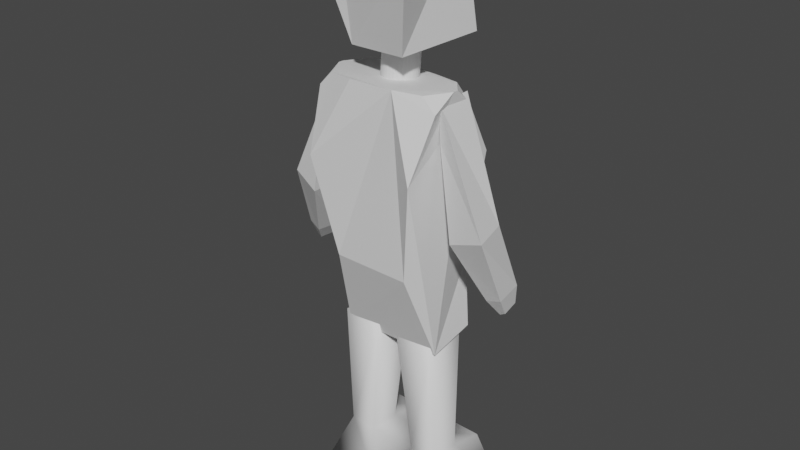 # Source: player.blend  (saved by Blender 3.4.6; exported with 4.5.12 LTS)
import bpy
from mathutils import Matrix  # noqa: F401  (used for matrix-valued properties, if any)

bpy.ops.wm.read_factory_settings(use_empty=True)
scene = bpy.context.scene
scene.name = 'Scene'

# ---- collections
col_collection = bpy.data.collections.new('Collection'); scene.collection.children.link(col_collection)

# ---- materials (node trees are filled in below, after node groups)
mat_material_005 = bpy.data.materials.new('Material.005')
mat_material_005.alpha_threshold = 0.0
mat_material_005.use_transparent_shadow = False
mat_material_005.roughness = 0.5
mat_material_005.line_color = (0.0, 0.0, 0.0, 1.0)
mat_material_006 = bpy.data.materials.new('Material.006')
mat_material_006.alpha_threshold = 0.0
mat_material_006.use_transparent_shadow = False
mat_material_006.roughness = 0.5
mat_material_006.line_color = (0.0, 0.0, 0.0, 1.0)

# ---- material node trees
mat_material_005.use_nodes = True; mat_material_005.node_tree.nodes.clear()
_N = mat_material_005.node_tree.nodes; _L = mat_material_005.node_tree.links
n0 = _N.new('ShaderNodeOutputMaterial'); n0.name = 'Material Output'; n0.location = (300, 300)
n1 = _N.new('ShaderNodeBsdfPrincipled'); n1.name = 'Principled BSDF'; n1.location = (10, 300)
n1.distribution = 'GGX'
n1.subsurface_method = 'RANDOM_WALK_SKIN'
n1.inputs[3].default_value = 1.45
n1.inputs[27].default_value = (0.0, 0.0, 0.0, 1.0)
n1.inputs[28].default_value = 1.0
_L.new(n1.outputs[0], n0.inputs[0])
n0.is_active_output = True
mat_material_006.use_nodes = True; mat_material_006.node_tree.nodes.clear()
_N = mat_material_006.node_tree.nodes; _L = mat_material_006.node_tree.links
n0 = _N.new('ShaderNodeOutputMaterial'); n0.name = 'Material Output'; n0.location = (300, 300)
n1 = _N.new('ShaderNodeBsdfPrincipled'); n1.name = 'Principled BSDF'; n1.location = (10, 300)
n1.distribution = 'GGX'
n1.subsurface_method = 'RANDOM_WALK_SKIN'
n1.inputs[3].default_value = 1.45
n1.inputs[27].default_value = (0.0, 0.0, 0.0, 1.0)
n1.inputs[28].default_value = 1.0
_L.new(n1.outputs[0], n0.inputs[0])
n0.is_active_output = True

# ---- world
world_world = bpy.data.worlds.new('World'); scene.world = world_world
world_world.use_nodes = True; world_world.node_tree.nodes.clear()
_N = world_world.node_tree.nodes; _L = world_world.node_tree.links
n0 = _N.new('ShaderNodeOutputWorld'); n0.name = 'World Output'; n0.location = (300, 300)
n1 = _N.new('ShaderNodeBackground'); n1.name = 'Background'; n1.location = (10, 300)
n1.inputs[0].default_value = (0.05088, 0.05088, 0.05088, 1.0)
_L.new(n1.outputs[0], n0.inputs[0])
n0.is_active_output = True
world_world.color = (0.05088, 0.05088, 0.05088)
world_world.use_sun_shadow = False
world_world.sun_shadow_jitter_overblur = 0.0

# ---- meshes
me_cube_003 = bpy.data.meshes.new('Cube.003')
me_cube_003.from_pydata([(-0.3803, -0.3726, -0.6955), (-0.5222, 0.4254, -0.5852), (-0.3877, 0.2666, 0.4001), (0.3033, -0.5042, -0.6386), (0.4084, 0.4041, -0.6011), (0.3079, 0.3109, 0.4369), (-0.266, -0.6569, 0.4512), (-0.4856, -0.119, 0.4102), (-0.4716, -0.6918, 0.2186), (0.2128, -0.6423, 0.4608), (0.4467, -0.6498, 0.243), (0.4461, -0.07455, 0.4358), (-0.04076, 0.05024, -1.115), (-0.04089, 0.1048, -0.5674), (-0.006046, 0.04623, -1.114), (-0.006183, 0.1008, -0.5666), (0.02721, 0.03559, -1.112), (0.02707, 0.09013, -0.5646), (0.05772, 0.01873, -1.109), (0.05758, 0.07327, -0.5617), (0.08432, -0.003695, -1.105), (0.08419, 0.05085, -0.5578), (0.106, -0.03083, -1.101), (0.1059, 0.02371, -0.5531), (0.1219, -0.06163, -1.095), (0.1218, -0.007091, -0.5479), (0.1314, -0.09491, -1.09), (0.1313, -0.04037, -0.5422), (0.1342, -0.1294, -1.084), (0.1341, -0.07486, -0.5364), (0.1302, -0.1638, -1.078), (0.13, -0.1092, -0.5306), (0.1194, -0.1967, -1.073), (0.1193, -0.1421, -0.5251), (0.1024, -0.2269, -1.068), (0.1022, -0.1724, -0.52), (0.07971, -0.2532, -1.063), (0.07958, -0.1987, -0.5157), (0.0523, -0.2747, -1.06), (0.05216, -0.2202, -0.5122), (0.02118, -0.2905, -1.057), (0.02105, -0.2359, -0.5096), (-0.01244, -0.2999, -1.056), (-0.01257, -0.2454, -0.5081), (-0.04727, -0.3027, -1.055), (-0.04741, -0.2481, -0.5078), (-0.08198, -0.2987, -1.056), (-0.08212, -0.2441, -0.5086), (-0.1152, -0.288, -1.058), (-0.1154, -0.2335, -0.5105), (-0.1457, -0.2712, -1.061), (-0.1459, -0.2166, -0.5135), (-0.1723, -0.2487, -1.065), (-0.1725, -0.1942, -0.5174), (-0.194, -0.2216, -1.07), (-0.1942, -0.1671, -0.522), (-0.2099, -0.1908, -1.075), (-0.2101, -0.1363, -0.5273), (-0.2195, -0.1575, -1.081), (-0.2196, -0.103, -0.5329), (-0.2223, -0.123, -1.086), (-0.2224, -0.06848, -0.5388), (-0.2182, -0.08866, -1.092), (-0.2183, -0.03412, -0.5446), (-0.2074, -0.05574, -1.098), (-0.2076, -0.0012, -0.5501), (-0.1904, -0.02553, -1.103), (-0.1905, 0.02901, -0.5551), (-0.1677, 0.0008136, -1.107), (-0.1679, 0.05535, -0.5595), (-0.1403, 0.02227, -1.111), (-0.1405, 0.07681, -0.563), (-0.1092, 0.03803, -1.113), (-0.1093, 0.09257, -0.5656), (-0.07559, 0.04747, -1.115), (-0.07573, 0.102, -0.567), (0.547, 0.22, -3.521), (0.5148, -0.2632, -3.652), (-0.5847, 0.2052, -3.527), (-0.5647, -0.2651, -3.657), (0.1747, 0.1435, -0.9905), (0.5852, 0.3698, -1.688), (0.1939, -0.5215, -0.9453), (0.4975, -0.6644, -1.74), (-0.2745, 0.198, -0.9939), (-0.6468, 0.3438, -1.795), (-0.6889, -0.6374, -1.75), (-0.2743, -0.5268, -0.9479), (0.6039, -0.1205, -0.9665), (0.5982, 0.06035, -1.12), (0.4577, 0.06265, -0.9745), (0.4677, -0.4318, -0.959), (0.6082, -0.4341, -1.104), (0.6045, -0.1757, -0.965), (-0.5695, 0.1109, -0.9807), (-0.7084, 0.1055, -1.127), (-0.7064, -0.1451, -0.9747), (-0.7058, -0.2004, -0.9732), (-0.7021, -0.4587, -1.112), (-0.5633, -0.4533, -0.9656), (-0.4338, -0.5574, -2.748), (0.3891, -0.5827, -2.744), (0.4617, 0.2697, -2.791), (-0.4819, 0.1669, -2.798), (-0.2888, 0.09658, -4.941), (-0.08741, 0.2864, -5.466), (-0.2981, -0.2194, -4.94), (-0.1085, -0.4246, -5.463), (-0.6048, 0.106, -4.94), (-0.7984, 0.3075, -5.463), (-0.6141, -0.21, -4.939), (-0.8195, -0.4035, -5.461), (-0.1395, 0.1368, -3.54), (-0.1526, -0.3043, -3.538), (-0.5806, 0.1499, -3.538), (-0.5937, -0.2913, -3.537), (-0.2245, 0.4046, -4.943), (-0.07986, 0.541, -5.467), (-0.6506, 0.4173, -4.941), (-0.7908, 0.5621, -5.464), (1.063, 0.00776, -3.098), (0.572, -0.3136, -1.401), (0.8987, 0.1603, -3.06), (0.5734, 0.07608, -1.381), (1.134, -0.01261, -3.053), (0.5737, -0.3297, -1.044), (1.123, 0.1632, -3.019), (0.5751, 0.06001, -1.025), (0.9882, -0.1128, -2.925), (0.8201, 0.1397, -2.872), (1.144, 0.1438, -2.813), (1.157, -0.1319, -2.861), (0.7599, -0.3935, -2.303), (0.8127, -0.04304, -2.283), (1.066, -0.07652, -2.133), (1.145, -0.4503, -2.153), (0.5074, 0.1076, -4.963), (0.7088, 0.2975, -5.488), (0.4981, -0.2083, -4.962), (0.6877, -0.4135, -5.485), (0.1915, 0.117, -4.962), (-0.002161, 0.3186, -5.485), (0.1821, -0.199, -4.961), (-0.02325, -0.3924, -5.482), (0.4962, 0.1464, -3.558), (0.4831, -0.2947, -3.557), (0.05506, 0.1595, -3.557), (0.04198, -0.2816, -3.555), (0.5717, 0.4157, -4.965), (0.7164, 0.5521, -5.489), (0.1456, 0.4283, -4.963), (0.005393, 0.5732, -5.486), (-1.259, 0.01234, -3.024), (-0.8505, -0.2393, -1.293), (-1.34, 0.1989, -2.922), (-0.7511, 0.1374, -1.315), (-1.182, -0.02621, -3.02), (-0.6671, -0.2678, -0.9888), (-1.133, 0.1454, -3.003), (-0.5676, 0.1088, -1.011), (-1.257, -0.09241, -2.826), (-1.311, 0.1914, -2.719), (-1.013, 0.1145, -2.836), (-1.089, -0.1544, -2.857), (-1.184, -0.3308, -2.151), (-1.051, -0.00465, -2.195), (-0.7721, -0.1041, -2.194), (-0.8019, -0.485, -2.216)], [], [(5, 2, 7, 6, 9, 11), (1, 2, 5, 4), (0, 8, 7, 2, 1), (1, 4, 3, 0), (4, 5, 11, 10, 3), (6, 7, 8), (9, 10, 11), (3, 10, 9, 6, 8, 0), (12, 13, 15, 14), (14, 15, 17, 16), (16, 17, 19, 18), (18, 19, 21, 20), (20, 21, 23, 22), (22, 23, 25, 24), (24, 25, 27, 26), (26, 27, 29, 28), (28, 29, 31, 30), (30, 31, 33, 32), (32, 33, 35, 34), (34, 35, 37, 36), (36, 37, 39, 38), (38, 39, 41, 40), (40, 41, 43, 42), (42, 43, 45, 44), (44, 45, 47, 46), (46, 47, 49, 48), (48, 49, 51, 50), (50, 51, 53, 52), (52, 53, 55, 54), (54, 55, 57, 56), (56, 57, 59, 58), (58, 59, 61, 60), (60, 61, 63, 62), (62, 63, 65, 64), (64, 65, 67, 66), (66, 67, 69, 68), (68, 69, 71, 70), (70, 71, 73, 72), (15, 13, 75, 73, 71, 69, 67, 65, 63, 61, 59, 57, 55, 53, 51, 49, 47, 45, 43, 41, 39, 37, 35, 33, 31, 29, 27, 25, 23, 21, 19, 17), (72, 73, 75, 74), (74, 75, 13, 12), (12, 14, 16, 18, 20, 22, 24, 26, 28, 30, 32, 34, 36, 38, 40, 42, 44, 46, 48, 50, 52, 54, 56, 58, 60, 62, 64, 66, 68, 70, 72, 74), (82, 83, 92, 91), (99, 98, 86, 87), (97, 99, 87, 82, 91, 93, 88, 90, 80, 84, 94, 96), (77, 79, 78, 76), (77, 101, 83, 82, 87, 86, 100, 79), (76, 102, 81, 89, 88, 93, 92, 83, 101, 77), (84, 85, 95, 94), (79, 100, 86, 98, 97, 96, 95, 85, 103, 78), (78, 103, 85, 84, 80, 81, 102, 76), (88, 89, 90), (91, 92, 93), (94, 95, 96), (97, 98, 99), (80, 90, 89, 81), (106, 104, 112, 113), (107, 106, 110, 111), (111, 110, 108, 109), (109, 105, 107, 111), (105, 104, 106, 107), (104, 105, 117, 116), (112, 114, 115, 113), (104, 108, 114, 112), (110, 106, 113, 115), (108, 110, 115, 114), (119, 118, 116, 117), (109, 108, 118, 119), (105, 109, 119, 117), (108, 104, 116, 118), (132, 121, 123, 133), (133, 123, 127, 134), (134, 127, 125, 135), (135, 125, 121, 132), (122, 126, 124, 120), (127, 123, 121, 125), (124, 131, 128, 120), (126, 130, 131, 124), (122, 129, 130, 126), (120, 128, 129, 122), (131, 135, 132, 128), (130, 134, 135, 131), (129, 133, 134, 130), (128, 132, 133, 129), (138, 136, 144, 145), (139, 138, 142, 143), (143, 142, 140, 141), (141, 137, 139, 143), (137, 136, 138, 139), (136, 137, 149, 148), (144, 146, 147, 145), (136, 140, 146, 144), (142, 138, 145, 147), (140, 142, 147, 146), (151, 150, 148, 149), (141, 140, 150, 151), (137, 141, 151, 149), (140, 136, 148, 150), (164, 153, 155, 165), (165, 155, 159, 166), (166, 159, 157, 167), (167, 157, 153, 164), (154, 158, 156, 152), (159, 155, 153, 157), (156, 163, 160, 152), (158, 162, 163, 156), (154, 161, 162, 158), (152, 160, 161, 154), (163, 167, 164, 160), (162, 166, 167, 163), (161, 165, 166, 162), (160, 164, 165, 161)])
me_cube_003.polygons.foreach_set('use_smooth', [0, 0, 0, 0, 0, 0, 0, 0, 0, 0, 0, 0, 0, 0, 0, 0, 0, 0, 0, 0, 0, 0, 0, 0, 0, 0, 0, 0, 0, 0, 0, 0, 0, 0, 0, 0, 0, 0, 0, 0, 0, 0, 0, 0, 0, 0, 0, 0, 0, 0, 0, 0, 0, 0, 0, 0, 1, 1, 1, 1, 1, 1, 1, 1, 1, 1, 1, 1, 1, 1, 0, 0, 0, 0, 0, 0, 0, 0, 0, 0, 0, 0, 0, 0, 1, 1, 1, 1, 1, 1, 1, 1, 1, 1, 1, 1, 1, 1, 0, 0, 0, 0, 0, 0, 0, 0, 0, 0, 0, 0, 0, 0])
me_cube_003.polygons.foreach_set('material_index', [0, 0, 0, 0, 0, 0, 0, 0, 0, 0, 0, 0, 0, 0, 0, 0, 0, 0, 0, 0, 0, 0, 0, 0, 0, 0, 0, 0, 0, 0, 0, 0, 0, 0, 0, 0, 0, 0, 0, 0, 0, 0, 0, 0, 0, 0, 0, 0, 0, 0, 0, 0, 0, 0, 0, 0, 0, 0, 0, 0, 0, 0, 0, 0, 0, 0, 0, 0, 0, 0, 0, 0, 0, 0, 0, 0, 0, 0, 0, 0, 0, 0, 0, 0, 1, 1, 1, 1, 1, 1, 1, 1, 1, 1, 1, 1, 1, 1, 1, 1, 1, 1, 1, 1, 1, 1, 1, 1, 1, 1, 1, 1])
_uv = me_cube_003.uv_layers.new(name='UVMap')
_uv.uv.foreach_set('vector', [0.625, 0.5, 0.875, 0.5, 0.875, 0.648, 0.7848, 0.75, 0.7152, 0.75, 0.625, 0.648, 0.375, 0.25, 0.625, 0.25, 0.625, 0.5, 0.375, 0.5, 0.375, 0.0, 0.5488, 0.0, 0.625, 0.102, 0.625, 0.25, 0.375, 0.25, 0.125, 0.5, 0.375, 0.5, 0.375, 0.75, 0.125, 0.75, 0.375, 0.5, 0.625, 0.5, 0.625, 0.648, 0.5488, 0.75, 0.375, 0.75, 0.625, 0.9098, 0.875, 0.648, 0.5488, 0.0, 0.7152, 0.75, 0.5488, 0.75, 0.625, 0.648, 0.375, 0.75, 0.5488, 0.75, 0.625, 0.8402, 0.625, 0.9098, 0.5488, 1.0, 0.375, 1.0, 1.0, 0.5, 1.0, 1.0, 0.9688, 1.0, 0.9688, 0.5, 0.9688, 0.5, 0.9688, 1.0, 0.9375, 1.0, 0.9375, 0.5, 0.9375, 0.5, 0.9375, 1.0, 0.9062, 1.0, 0.9062, 0.5, 0.9062, 0.5, 0.9062, 1.0, 0.875, 1.0, 0.875, 0.5, 0.875, 0.5, 0.875, 1.0, 0.8438, 1.0, 0.8438, 0.5, 0.8438, 0.5, 0.8438, 1.0, 0.8125, 1.0, 0.8125, 0.5, 0.8125, 0.5, 0.8125, 1.0, 0.7812, 1.0, 0.7812, 0.5, 0.7812, 0.5, 0.7812, 1.0, 0.75, 1.0, 0.75, 0.5, 0.75, 0.5, 0.75, 1.0, 0.7188, 1.0, 0.7188, 0.5, 0.7188, 0.5, 0.7188, 1.0, 0.6875, 1.0, 0.6875, 0.5, 0.6875, 0.5, 0.6875, 1.0, 0.6562, 1.0, 0.6562, 0.5, 0.6562, 0.5, 0.6562, 1.0, 0.625, 1.0, 0.625, 0.5, 0.625, 0.5, 0.625, 1.0, 0.5938, 1.0, 0.5938, 0.5, 0.5938, 0.5, 0.5938, 1.0, 0.5625, 1.0, 0.5625, 0.5, 0.5625, 0.5, 0.5625, 1.0, 0.5312, 1.0, 0.5312, 0.5, 0.5312, 0.5, 0.5312, 1.0, 0.5, 1.0, 0.5, 0.5, 0.5, 0.5, 0.5, 1.0, 0.4688, 1.0, 0.4688, 0.5, 0.4688, 0.5, 0.4688, 1.0, 0.4375, 1.0, 0.4375, 0.5, 0.4375, 0.5, 0.4375, 1.0, 0.4062, 1.0, 0.4062, 0.5, 0.4062, 0.5, 0.4062, 1.0, 0.375, 1.0, 0.375, 0.5, 0.375, 0.5, 0.375, 1.0, 0.3438, 1.0, 0.3438, 0.5, 0.3438, 0.5, 0.3438, 1.0, 0.3125, 1.0, 0.3125, 0.5, 0.3125, 0.5, 0.3125, 1.0, 0.2812, 1.0, 0.2812, 0.5, 0.2812, 0.5, 0.2812, 1.0, 0.25, 1.0, 0.25, 0.5, 0.25, 0.5, 0.25, 1.0, 0.2188, 1.0, 0.2188, 0.5, 0.2188, 0.5, 0.2188, 1.0, 0.1875, 1.0, 0.1875, 0.5, 0.1875, 0.5, 0.1875, 1.0, 0.1562, 1.0, 0.1562, 0.5, 0.1562, 0.5, 0.1562, 1.0, 0.125, 1.0, 0.125, 0.5, 0.125, 0.5, 0.125, 1.0, 0.09375, 1.0, 0.09375, 0.5, 0.09375, 0.5, 0.09375, 1.0, 0.0625, 1.0, 0.0625, 0.5, 0.2968, 0.4854, 0.25, 0.49, 0.2032, 0.4854, 0.1582, 0.4717, 0.1167, 0.4496, 0.08029, 0.4197, 0.05045, 0.3833, 0.02827, 0.3418, 0.01461, 0.2968, 0.01, 0.25, 0.01461, 0.2032, 0.02827, 0.1582, 0.05045, 0.1167, 0.08029, 0.08029, 0.1167, 0.05045, 0.1582, 0.02827, 0.2032, 0.01461, 0.25, 0.01, 0.2968, 0.01461, 0.3418, 0.02827, 0.3833, 0.05045, 0.4197, 0.08029, 0.4496, 0.1167, 0.4717, 0.1582, 0.4854, 0.2032, 0.49, 0.25, 0.4854, 0.2968, 0.4717, 0.3418, 0.4496, 0.3833, 0.4197, 0.4197, 0.3833, 0.4496, 0.3418, 0.4717, 0.0625, 0.5, 0.0625, 1.0, 0.03125, 1.0, 0.03125, 0.5, 0.03125, 0.5, 0.03125, 1.0, 0.0, 1.0, 0.0, 0.5, 0.75, 0.49, 0.7968, 0.4854, 0.8418, 0.4717, 0.8833, 0.4496, 0.9197, 0.4197, 0.9496, 0.3833, 0.9717, 0.3418, 0.9854, 0.2968, 0.99, 0.25, 0.9854, 0.2032, 0.9717, 0.1582, 0.9496, 0.1167, 0.9197, 0.08029, 0.8833, 0.05045, 0.8418, 0.02827, 0.7968, 0.01461, 0.75, 0.01, 0.7032, 0.01461, 0.6582, 0.02827, 0.6167, 0.05045, 0.5803, 0.08029, 0.5504, 0.1167, 0.5283, 0.1582, 0.5146, 0.2032, 0.51, 0.25, 0.5146, 0.2968, 0.5283, 0.3418, 0.5504, 0.3833, 0.5803, 0.4197, 0.6167, 0.4496, 0.6582, 0.4717, 0.7032, 0.4854, 0.79, 0.5, 0.54, 0.25, 0.6011, 0.1889, 0.6713, 0.2591, 0.625, 0.5373, 0.6011, 0.5611, 0.54, 0.5, 0.625, 0.415, 0.625, 0.6187, 0.6489, 0.5611, 0.71, 0.5, 0.79, 0.5, 0.8511, 0.5611, 0.875, 0.6188, 0.875, 0.6313, 0.8511, 0.6889, 0.79, 0.75, 0.71, 0.75, 0.6489, 0.6889, 0.625, 0.6313, 0.125, 0.5, 0.375, 0.5, 0.375, 0.75, 0.125, 0.75, 0.375, 0.25, 0.4575, 0.25, 0.54, 0.25, 0.625, 0.335, 0.625, 0.415, 0.54, 0.5, 0.4575, 0.5, 0.375, 0.5, 0.375, 0.0, 0.4575, 0.0, 0.54, 0.0, 0.6011, 0.06114, 0.625, 0.1187, 0.625, 0.1313, 0.6011, 0.1889, 0.54, 0.25, 0.4575, 0.25, 0.375, 0.25, 0.71, 0.75, 0.54, 0.75, 0.6011, 0.6889, 0.6489, 0.6889, 0.375, 0.5, 0.4575, 0.5, 0.54, 0.5, 0.6011, 0.5611, 0.625, 0.6188, 0.625, 0.6313, 0.6011, 0.6889, 0.54, 0.75, 0.4575, 0.75, 0.375, 0.75, 0.375, 0.75, 0.4575, 0.75, 0.54, 0.75, 0.625, 0.835, 0.625, 0.915, 0.54, 1.0, 0.4575, 1.0, 0.375, 1.0, 0.875, 0.6313, 0.6011, 0.06114, 0.8048, 0.7352, 0.8511, 0.5611, 0.6011, 0.1889, 0.625, 0.1313, 0.6489, 0.6889, 0.6011, 0.6889, 0.625, 0.6313, 0.625, 0.6187, 0.6011, 0.5611, 0.625, 0.5373, 0.625, 0.915, 0.8048, 0.7352, 0.7809, 0.4783, 0.54, 0.0, 0.625, 0.75, 0.625, 0.5, 0.625, 0.5, 0.625, 0.75, 0.375, 0.75, 0.625, 0.75, 0.625, 1.0, 0.375, 1.0, 0.375, 0.0, 0.625, 0.0, 0.625, 0.25, 0.375, 0.25, 0.125, 0.5, 0.375, 0.5, 0.375, 0.75, 0.125, 0.75, 0.375, 0.5, 0.625, 0.5, 0.625, 0.75, 0.375, 0.75, 0.625, 0.5, 0.375, 0.5, 0.375, 0.5, 0.625, 0.5, 0.625, 0.5, 0.875, 0.5, 0.875, 0.75, 0.625, 0.75, 0.625, 0.5, 0.625, 0.25, 0.625, 0.25, 0.625, 0.5, 0.625, 1.0, 0.625, 0.75, 0.625, 0.75, 0.625, 1.0, 0.625, 0.25, 0.625, 0.0, 0.625, 0.0, 0.625, 0.25, 0.375, 0.25, 0.625, 0.25, 0.625, 0.5, 0.375, 0.5, 0.375, 0.25, 0.625, 0.25, 0.625, 0.25, 0.375, 0.25, 0.375, 0.5, 0.125, 0.5, 0.125, 0.5, 0.375, 0.5, 0.625, 0.25, 0.625, 0.5, 0.625, 0.5, 0.625, 0.25, 0.5079, 0.0, 0.625, 0.0, 0.625, 0.25, 0.5079, 0.25, 0.5079, 0.25, 0.625, 0.25, 0.625, 0.5, 0.5079, 0.5, 0.5079, 0.5, 0.625, 0.5, 0.625, 0.75, 0.5079, 0.75, 0.5079, 0.75, 0.625, 0.75, 0.625, 1.0, 0.5079, 1.0, 0.125, 0.5, 0.375, 0.5, 0.375, 0.75, 0.125, 0.75, 0.625, 0.5, 0.875, 0.5, 0.875, 0.75, 0.625, 0.75, 0.375, 0.75, 0.4199, 0.75, 0.4199, 1.0, 0.375, 1.0, 0.375, 0.5, 0.4199, 0.5, 0.4199, 0.75, 0.375, 0.75, 0.375, 0.25, 0.4199, 0.25, 0.4199, 0.5, 0.375, 0.5, 0.375, 0.0, 0.4199, 0.0, 0.4199, 0.25, 0.375, 0.25, 0.4199, 0.75, 0.5079, 0.75, 0.5079, 1.0, 0.4199, 1.0, 0.4199, 0.5, 0.5079, 0.5, 0.5079, 0.75, 0.4199, 0.75, 0.4199, 0.25, 0.5079, 0.25, 0.5079, 0.5, 0.4199, 0.5, 0.4199, 0.0, 0.5079, 0.0, 0.5079, 0.25, 0.4199, 0.25, 0.625, 0.75, 0.625, 0.5, 0.625, 0.5, 0.625, 0.75, 0.375, 0.75, 0.625, 0.75, 0.625, 1.0, 0.375, 1.0, 0.375, 0.0, 0.625, 0.0, 0.625, 0.25, 0.375, 0.25, 0.125, 0.5, 0.375, 0.5, 0.375, 0.75, 0.125, 0.75, 0.375, 0.5, 0.625, 0.5, 0.625, 0.75, 0.375, 0.75, 0.625, 0.5, 0.375, 0.5, 0.375, 0.5, 0.625, 0.5, 0.625, 0.5, 0.875, 0.5, 0.875, 0.75, 0.625, 0.75, 0.625, 0.5, 0.625, 0.25, 0.625, 0.25, 0.625, 0.5, 0.625, 1.0, 0.625, 0.75, 0.625, 0.75, 0.625, 1.0, 0.625, 0.25, 0.625, 0.0, 0.625, 0.0, 0.625, 0.25, 0.375, 0.25, 0.625, 0.25, 0.625, 0.5, 0.375, 0.5, 0.375, 0.25, 0.625, 0.25, 0.625, 0.25, 0.375, 0.25, 0.375, 0.5, 0.125, 0.5, 0.125, 0.5, 0.375, 0.5, 0.625, 0.25, 0.625, 0.5, 0.625, 0.5, 0.625, 0.25, 0.5079, 0.0, 0.625, 0.0, 0.625, 0.25, 0.5079, 0.25, 0.5079, 0.25, 0.625, 0.25, 0.625, 0.5, 0.5079, 0.5, 0.5079, 0.5, 0.625, 0.5, 0.625, 0.75, 0.5079, 0.75, 0.5079, 0.75, 0.625, 0.75, 0.625, 1.0, 0.5079, 1.0, 0.125, 0.5, 0.375, 0.5, 0.375, 0.75, 0.125, 0.75, 0.625, 0.5, 0.875, 0.5, 0.875, 0.75, 0.625, 0.75, 0.375, 0.75, 0.4199, 0.75, 0.4199, 1.0, 0.375, 1.0, 0.375, 0.5, 0.4199, 0.5, 0.4199, 0.75, 0.375, 0.75, 0.375, 0.25, 0.4199, 0.25, 0.4199, 0.5, 0.375, 0.5, 0.375, 0.0, 0.4199, 0.0, 0.4199, 0.25, 0.375, 0.25, 0.4199, 0.75, 0.5079, 0.75, 0.5079, 1.0, 0.4199, 1.0, 0.4199, 0.5, 0.5079, 0.5, 0.5079, 0.75, 0.4199, 0.75, 0.4199, 0.25, 0.5079, 0.25, 0.5079, 0.5, 0.4199, 0.5, 0.4199, 0.0, 0.5079, 0.0, 0.5079, 0.25, 0.4199, 0.25])
me_cube_003.materials.append(mat_material_005)
me_cube_003.materials.append(mat_material_006)
me_cube_003.update()

# ---- objects
ob_cube = bpy.data.objects.new('Cube', me_cube_003)

# ---- transforms, parenting, visibility, modifiers, constraints
ob_cube.location = (-0.00351, 0.009181, 4.607)
ob_cube.scale = (0.8377, 0.8377, 0.8377)

# ---- collection membership
col_collection.objects.link(ob_cube)

# ---- scene / render settings (as saved in the file)
scene.frame_start = 1; scene.frame_end = 250; scene.frame_set(1)
scene.render.engine = 'BLENDER_EEVEE_NEXT'
scene.cycles.sampling_pattern = 'TABULATED_SOBOL'
scene.cycles.use_light_tree = False
scene.view_settings.view_transform = 'Filmic'
bpy.context.view_layer.update()

# ---- added for rendering (the .blend has no active camera and no usable light): camera, sun
cam_auto = bpy.data.cameras.new('AutoCamera')
cam_auto.lens = 50.0
cam_auto.sensor_width = 36.0
cam_auto.clip_end = 1000.0
ob_auto_camera = bpy.data.objects.new('AutoCamera', cam_auto)
scene.collection.objects.link(ob_auto_camera)
ob_auto_camera.location = (5.0162, -6.15576, 6.57774)
ob_auto_camera.rotation_euler = (1.09748, -7.21219e-08, 0.694738)
scene.camera = ob_auto_camera
light_auto_sun = bpy.data.lights.new('AutoSun', 'SUN')
light_auto_sun.energy = 3.0
light_auto_sun.angle = 0.0523599
ob_auto_sun = bpy.data.objects.new('AutoSun', light_auto_sun)
scene.collection.objects.link(ob_auto_sun)
ob_auto_sun.rotation_euler = (0.872665, 0.174533, 0.523599)
bpy.context.view_layer.update()
